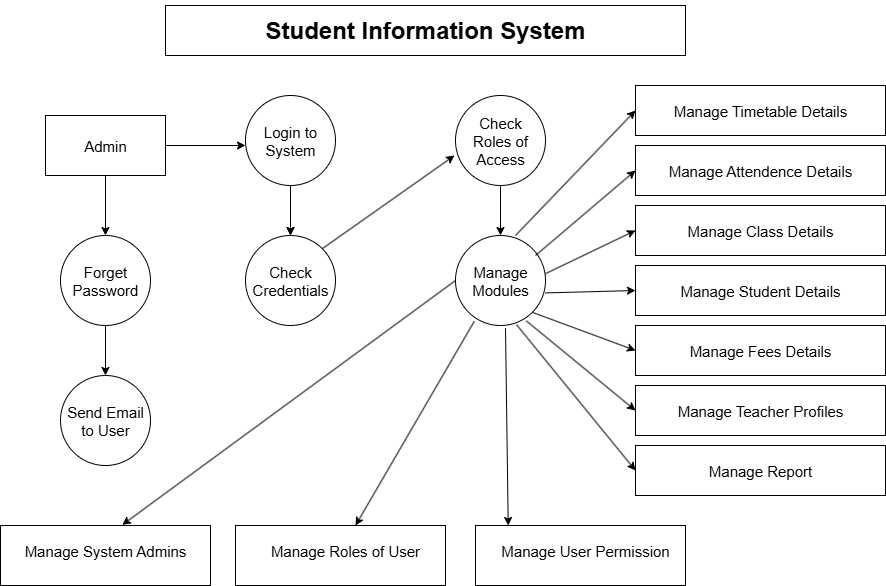

The diagram above was exported from draw.io. Its source (the exported page's mxGraphModel, read from the mxfile embedded in the PNG):
<mxGraphModel dx="1892" dy="1662" grid="1" gridSize="10" guides="1" tooltips="1" connect="1" arrows="1" fold="1" page="1" pageScale="1" pageWidth="850" pageHeight="1100" background="light-dark(#ffffff, #f5f5f5)" math="0" shadow="0">
  <root>
    <mxCell id="0" />
    <mxCell id="1" parent="0" />
    <mxCell id="B5SJ5LHfnxm0Hca0BE-x-9" value="" style="rounded=0;whiteSpace=wrap;html=1;fillColor=light-dark(#FFFFFF,#FFCCE6);" vertex="1" parent="1">
      <mxGeometry x="160" y="-1080" width="520" height="50" as="geometry" />
    </mxCell>
    <mxCell id="B5SJ5LHfnxm0Hca0BE-x-10" value="&lt;h1&gt;Student Information System&lt;/h1&gt;" style="text;html=1;align=center;verticalAlign=middle;whiteSpace=wrap;rounded=0;fontColor=light-dark(#000000,#000000);" vertex="1" parent="1">
      <mxGeometry x="170" y="-1070" width="500" height="30" as="geometry" />
    </mxCell>
    <mxCell id="B5SJ5LHfnxm0Hca0BE-x-11" value="" style="rounded=0;whiteSpace=wrap;html=1;fillColor=light-dark(#FFFFFF,#FFCCE6);" vertex="1" parent="1">
      <mxGeometry x="40" y="-970" width="120" height="60" as="geometry" />
    </mxCell>
    <mxCell id="B5SJ5LHfnxm0Hca0BE-x-23" style="edgeStyle=orthogonalEdgeStyle;rounded=0;orthogonalLoop=1;jettySize=auto;html=1;exitX=0.5;exitY=1;exitDx=0;exitDy=0;entryX=0.5;entryY=0;entryDx=0;entryDy=0;strokeColor=light-dark(#000000,#000000);" edge="1" parent="1" source="B5SJ5LHfnxm0Hca0BE-x-12" target="B5SJ5LHfnxm0Hca0BE-x-13">
      <mxGeometry relative="1" as="geometry" />
    </mxCell>
    <mxCell id="B5SJ5LHfnxm0Hca0BE-x-12" value="" style="ellipse;whiteSpace=wrap;html=1;aspect=fixed;fillColor=light-dark(#FFFFFF,#FFCCE6);" vertex="1" parent="1">
      <mxGeometry x="55" y="-850" width="90" height="90" as="geometry" />
    </mxCell>
    <mxCell id="B5SJ5LHfnxm0Hca0BE-x-13" value="" style="ellipse;whiteSpace=wrap;html=1;aspect=fixed;fillColor=light-dark(#FFFFFF,#FFCCE6);" vertex="1" parent="1">
      <mxGeometry x="55" y="-710" width="90" height="90" as="geometry" />
    </mxCell>
    <mxCell id="B5SJ5LHfnxm0Hca0BE-x-55" value="" style="edgeStyle=orthogonalEdgeStyle;rounded=0;orthogonalLoop=1;jettySize=auto;html=1;" edge="1" parent="1" source="B5SJ5LHfnxm0Hca0BE-x-14" target="B5SJ5LHfnxm0Hca0BE-x-15">
      <mxGeometry relative="1" as="geometry" />
    </mxCell>
    <mxCell id="B5SJ5LHfnxm0Hca0BE-x-14" value="" style="ellipse;whiteSpace=wrap;html=1;aspect=fixed;fillColor=light-dark(#FFFFFF,#FFCCE6);" vertex="1" parent="1">
      <mxGeometry x="240" y="-990" width="90" height="90" as="geometry" />
    </mxCell>
    <mxCell id="B5SJ5LHfnxm0Hca0BE-x-15" value="" style="ellipse;whiteSpace=wrap;html=1;aspect=fixed;fillColor=light-dark(#FFFFFF,#FFCCE6);" vertex="1" parent="1">
      <mxGeometry x="240" y="-850" width="90" height="90" as="geometry" />
    </mxCell>
    <mxCell id="B5SJ5LHfnxm0Hca0BE-x-16" value="" style="ellipse;whiteSpace=wrap;html=1;aspect=fixed;fillColor=light-dark(#FFFFFF,#FFCCE6);" vertex="1" parent="1">
      <mxGeometry x="450" y="-990" width="90" height="90" as="geometry" />
    </mxCell>
    <mxCell id="B5SJ5LHfnxm0Hca0BE-x-17" value="" style="ellipse;whiteSpace=wrap;html=1;aspect=fixed;fillColor=light-dark(#FFFFFF,#FFCCE6);" vertex="1" parent="1">
      <mxGeometry x="450" y="-850" width="90" height="90" as="geometry" />
    </mxCell>
    <mxCell id="B5SJ5LHfnxm0Hca0BE-x-18" value="" style="endArrow=classic;html=1;rounded=0;exitX=1;exitY=0;exitDx=0;exitDy=0;labelBorderColor=none;strokeColor=light-dark(#000000,#000000);" edge="1" parent="1" source="B5SJ5LHfnxm0Hca0BE-x-15">
      <mxGeometry width="50" height="50" relative="1" as="geometry">
        <mxPoint x="320" y="-840" as="sourcePoint" />
        <mxPoint x="449" y="-930" as="targetPoint" />
      </mxGeometry>
    </mxCell>
    <mxCell id="B5SJ5LHfnxm0Hca0BE-x-19" value="" style="endArrow=classic;html=1;rounded=0;exitX=1;exitY=0.5;exitDx=0;exitDy=0;strokeColor=light-dark(#000000,#000000);" edge="1" parent="1" source="B5SJ5LHfnxm0Hca0BE-x-11">
      <mxGeometry width="50" height="50" relative="1" as="geometry">
        <mxPoint x="170" y="-940" as="sourcePoint" />
        <mxPoint x="240" y="-940" as="targetPoint" />
      </mxGeometry>
    </mxCell>
    <mxCell id="B5SJ5LHfnxm0Hca0BE-x-22" value="" style="endArrow=classic;html=1;rounded=0;strokeColor=light-dark(#000000,#000000);" edge="1" parent="1" source="B5SJ5LHfnxm0Hca0BE-x-11">
      <mxGeometry width="50" height="50" relative="1" as="geometry">
        <mxPoint x="100" y="-860" as="sourcePoint" />
        <mxPoint x="100" y="-850" as="targetPoint" />
      </mxGeometry>
    </mxCell>
    <mxCell id="B5SJ5LHfnxm0Hca0BE-x-24" value="" style="rounded=0;whiteSpace=wrap;html=1;fillColor=light-dark(#FFFFFF,#FFCCE6);" vertex="1" parent="1">
      <mxGeometry x="-5" y="-560" width="210" height="60" as="geometry" />
    </mxCell>
    <mxCell id="B5SJ5LHfnxm0Hca0BE-x-25" value="" style="rounded=0;whiteSpace=wrap;html=1;fillColor=light-dark(#FFFFFF,#FFCCE6);" vertex="1" parent="1">
      <mxGeometry x="230" y="-560" width="210" height="60" as="geometry" />
    </mxCell>
    <mxCell id="B5SJ5LHfnxm0Hca0BE-x-26" value="" style="rounded=0;whiteSpace=wrap;html=1;fillColor=light-dark(#FFFFFF,#FFCCE6);" vertex="1" parent="1">
      <mxGeometry x="470" y="-560" width="210" height="60" as="geometry" />
    </mxCell>
    <mxCell id="B5SJ5LHfnxm0Hca0BE-x-31" value="" style="rounded=0;whiteSpace=wrap;html=1;fillColor=light-dark(#FFFFFF,#FFCCE6);" vertex="1" parent="1">
      <mxGeometry x="630" y="-1000" width="250" height="50" as="geometry" />
    </mxCell>
    <mxCell id="B5SJ5LHfnxm0Hca0BE-x-35" style="edgeStyle=orthogonalEdgeStyle;rounded=0;orthogonalLoop=1;jettySize=auto;html=1;exitX=0.5;exitY=1;exitDx=0;exitDy=0;" edge="1" parent="1" source="B5SJ5LHfnxm0Hca0BE-x-31" target="B5SJ5LHfnxm0Hca0BE-x-31">
      <mxGeometry relative="1" as="geometry" />
    </mxCell>
    <mxCell id="B5SJ5LHfnxm0Hca0BE-x-36" value="" style="rounded=0;whiteSpace=wrap;html=1;fillColor=light-dark(#FFFFFF,#FFCCE6);" vertex="1" parent="1">
      <mxGeometry x="630" y="-940" width="250" height="50" as="geometry" />
    </mxCell>
    <mxCell id="B5SJ5LHfnxm0Hca0BE-x-37" value="" style="rounded=0;whiteSpace=wrap;html=1;fillColor=light-dark(#FFFFFF,#FFCCE6);" vertex="1" parent="1">
      <mxGeometry x="630" y="-880" width="250" height="50" as="geometry" />
    </mxCell>
    <mxCell id="B5SJ5LHfnxm0Hca0BE-x-38" value="" style="rounded=0;whiteSpace=wrap;html=1;fillColor=light-dark(#FFFFFF,#FFCCE6);" vertex="1" parent="1">
      <mxGeometry x="630" y="-820" width="250" height="50" as="geometry" />
    </mxCell>
    <mxCell id="B5SJ5LHfnxm0Hca0BE-x-39" value="" style="rounded=0;whiteSpace=wrap;html=1;fillColor=light-dark(#FFFFFF,#FFCCE6);" vertex="1" parent="1">
      <mxGeometry x="630" y="-760" width="250" height="50" as="geometry" />
    </mxCell>
    <mxCell id="B5SJ5LHfnxm0Hca0BE-x-40" value="" style="rounded=0;whiteSpace=wrap;html=1;fillColor=light-dark(#FFFFFF,#FFCCE6);" vertex="1" parent="1">
      <mxGeometry x="630" y="-700" width="250" height="50" as="geometry" />
    </mxCell>
    <mxCell id="B5SJ5LHfnxm0Hca0BE-x-41" value="" style="rounded=0;whiteSpace=wrap;html=1;fillColor=light-dark(#FFFFFF,#FFCCE6);" vertex="1" parent="1">
      <mxGeometry x="630" y="-640" width="250" height="50" as="geometry" />
    </mxCell>
    <mxCell id="B5SJ5LHfnxm0Hca0BE-x-43" value="" style="endArrow=classic;html=1;rounded=0;entryX=0.58;entryY=-0.01;entryDx=0;entryDy=0;entryPerimeter=0;exitX=0;exitY=0.5;exitDx=0;exitDy=0;strokeColor=light-dark(#000000,#000000);" edge="1" parent="1" source="B5SJ5LHfnxm0Hca0BE-x-17" target="B5SJ5LHfnxm0Hca0BE-x-24">
      <mxGeometry width="50" height="50" relative="1" as="geometry">
        <mxPoint x="330" y="-660" as="sourcePoint" />
        <mxPoint x="380" y="-710" as="targetPoint" />
      </mxGeometry>
    </mxCell>
    <mxCell id="B5SJ5LHfnxm0Hca0BE-x-44" value="" style="endArrow=classic;html=1;rounded=0;exitX=0.209;exitY=0.953;exitDx=0;exitDy=0;exitPerimeter=0;strokeColor=light-dark(#000000,#000000);" edge="1" parent="1" source="B5SJ5LHfnxm0Hca0BE-x-17" target="B5SJ5LHfnxm0Hca0BE-x-25">
      <mxGeometry width="50" height="50" relative="1" as="geometry">
        <mxPoint x="390" y="-670" as="sourcePoint" />
        <mxPoint x="440" y="-720" as="targetPoint" />
        <Array as="points">
          <mxPoint x="350" y="-560" />
        </Array>
      </mxGeometry>
    </mxCell>
    <mxCell id="B5SJ5LHfnxm0Hca0BE-x-45" value="" style="endArrow=classic;html=1;rounded=0;exitX=0.636;exitY=1.029;exitDx=0;exitDy=0;exitPerimeter=0;entryX=0.095;entryY=0;entryDx=0;entryDy=0;entryPerimeter=0;strokeColor=light-dark(#000000,#000000);" edge="1" parent="1">
      <mxGeometry width="50" height="50" relative="1" as="geometry">
        <mxPoint x="499.9999999999998" y="-757.39" as="sourcePoint" />
        <mxPoint x="502.7099999999998" y="-560" as="targetPoint" />
      </mxGeometry>
    </mxCell>
    <mxCell id="B5SJ5LHfnxm0Hca0BE-x-46" value="" style="endArrow=classic;html=1;rounded=0;exitX=0.5;exitY=1;exitDx=0;exitDy=0;strokeColor=light-dark(#000000,#000000);" edge="1" parent="1" source="B5SJ5LHfnxm0Hca0BE-x-16" target="B5SJ5LHfnxm0Hca0BE-x-17">
      <mxGeometry width="50" height="50" relative="1" as="geometry">
        <mxPoint x="530" y="-860" as="sourcePoint" />
        <mxPoint x="580" y="-910" as="targetPoint" />
      </mxGeometry>
    </mxCell>
    <mxCell id="B5SJ5LHfnxm0Hca0BE-x-47" value="" style="endArrow=classic;html=1;rounded=0;entryX=0;entryY=0.5;entryDx=0;entryDy=0;fontColor=light-dark(default, #090202);strokeColor=light-dark(#000000,#000000);" edge="1" parent="1" target="B5SJ5LHfnxm0Hca0BE-x-31">
      <mxGeometry width="50" height="50" relative="1" as="geometry">
        <mxPoint x="510" y="-850" as="sourcePoint" />
        <mxPoint x="560" y="-900" as="targetPoint" />
      </mxGeometry>
    </mxCell>
    <mxCell id="B5SJ5LHfnxm0Hca0BE-x-48" value="" style="endArrow=classic;html=1;rounded=0;entryX=0;entryY=0.5;entryDx=0;entryDy=0;strokeColor=light-dark(#000000,#000000);" edge="1" parent="1" target="B5SJ5LHfnxm0Hca0BE-x-36">
      <mxGeometry width="50" height="50" relative="1" as="geometry">
        <mxPoint x="530" y="-830" as="sourcePoint" />
        <mxPoint x="580" y="-880" as="targetPoint" />
      </mxGeometry>
    </mxCell>
    <mxCell id="B5SJ5LHfnxm0Hca0BE-x-49" value="" style="endArrow=classic;html=1;rounded=0;entryX=0;entryY=0.5;entryDx=0;entryDy=0;exitX=1;exitY=0.424;exitDx=0;exitDy=0;exitPerimeter=0;strokeColor=light-dark(#000000,#000000);" edge="1" parent="1" source="B5SJ5LHfnxm0Hca0BE-x-17" target="B5SJ5LHfnxm0Hca0BE-x-37">
      <mxGeometry width="50" height="50" relative="1" as="geometry">
        <mxPoint x="540" y="-800" as="sourcePoint" />
        <mxPoint x="590" y="-850" as="targetPoint" />
      </mxGeometry>
    </mxCell>
    <mxCell id="B5SJ5LHfnxm0Hca0BE-x-50" value="" style="endArrow=classic;html=1;rounded=0;entryX=0;entryY=0.5;entryDx=0;entryDy=0;exitX=1;exitY=0.638;exitDx=0;exitDy=0;exitPerimeter=0;strokeColor=light-dark(#000000,#000000);" edge="1" parent="1" source="B5SJ5LHfnxm0Hca0BE-x-17" target="B5SJ5LHfnxm0Hca0BE-x-38">
      <mxGeometry width="50" height="50" relative="1" as="geometry">
        <mxPoint x="530" y="-770" as="sourcePoint" />
        <mxPoint x="580" y="-820" as="targetPoint" />
      </mxGeometry>
    </mxCell>
    <mxCell id="B5SJ5LHfnxm0Hca0BE-x-51" value="" style="endArrow=classic;html=1;rounded=0;entryX=0;entryY=0.5;entryDx=0;entryDy=0;exitX=1;exitY=1;exitDx=0;exitDy=0;strokeColor=light-dark(#000000,#000000);" edge="1" parent="1" source="B5SJ5LHfnxm0Hca0BE-x-17" target="B5SJ5LHfnxm0Hca0BE-x-39">
      <mxGeometry width="50" height="50" relative="1" as="geometry">
        <mxPoint x="540" y="-700" as="sourcePoint" />
        <mxPoint x="590" y="-750" as="targetPoint" />
      </mxGeometry>
    </mxCell>
    <mxCell id="B5SJ5LHfnxm0Hca0BE-x-52" value="" style="endArrow=classic;html=1;rounded=0;entryX=0;entryY=0.5;entryDx=0;entryDy=0;exitX=0.787;exitY=0.949;exitDx=0;exitDy=0;exitPerimeter=0;strokeColor=light-dark(#000000,#000000);" edge="1" parent="1" source="B5SJ5LHfnxm0Hca0BE-x-17" target="B5SJ5LHfnxm0Hca0BE-x-40">
      <mxGeometry width="50" height="50" relative="1" as="geometry">
        <mxPoint x="540" y="-670" as="sourcePoint" />
        <mxPoint x="590" y="-720" as="targetPoint" />
      </mxGeometry>
    </mxCell>
    <mxCell id="B5SJ5LHfnxm0Hca0BE-x-53" value="" style="endArrow=classic;html=1;rounded=0;entryX=0;entryY=0.5;entryDx=0;entryDy=0;exitX=0.68;exitY=0.993;exitDx=0;exitDy=0;exitPerimeter=0;strokeColor=light-dark(#000000,#000000);" edge="1" parent="1" source="B5SJ5LHfnxm0Hca0BE-x-17" target="B5SJ5LHfnxm0Hca0BE-x-41">
      <mxGeometry width="50" height="50" relative="1" as="geometry">
        <mxPoint x="550" y="-630" as="sourcePoint" />
        <mxPoint x="600" y="-680" as="targetPoint" />
      </mxGeometry>
    </mxCell>
    <mxCell id="B5SJ5LHfnxm0Hca0BE-x-54" value="" style="endArrow=classic;html=1;rounded=0;exitX=0.5;exitY=1;exitDx=0;exitDy=0;strokeColor=light-dark(#000000,#000000);" edge="1" parent="1" source="B5SJ5LHfnxm0Hca0BE-x-14">
      <mxGeometry width="50" height="50" relative="1" as="geometry">
        <mxPoint x="290" y="-880" as="sourcePoint" />
        <mxPoint x="285" y="-850" as="targetPoint" />
      </mxGeometry>
    </mxCell>
    <mxCell id="B5SJ5LHfnxm0Hca0BE-x-56" value="Admin" style="text;html=1;align=center;verticalAlign=middle;whiteSpace=wrap;rounded=0;fontColor=light-dark(#000000,#000000);fontSize=15;" vertex="1" parent="1">
      <mxGeometry x="70" y="-955" width="60" height="30" as="geometry" />
    </mxCell>
    <mxCell id="B5SJ5LHfnxm0Hca0BE-x-57" value="Forget&lt;div&gt;Password&lt;/div&gt;" style="text;html=1;align=center;verticalAlign=middle;whiteSpace=wrap;rounded=0;fontSize=15;fontColor=light-dark(#000000,#000000);" vertex="1" parent="1">
      <mxGeometry x="70" y="-815" width="60" height="20" as="geometry" />
    </mxCell>
    <mxCell id="B5SJ5LHfnxm0Hca0BE-x-58" value="Send Email to User" style="text;html=1;align=center;verticalAlign=middle;whiteSpace=wrap;rounded=0;fontSize=15;fontColor=light-dark(#000000,#000000);" vertex="1" parent="1">
      <mxGeometry x="60" y="-680" width="80" height="30" as="geometry" />
    </mxCell>
    <mxCell id="B5SJ5LHfnxm0Hca0BE-x-61" value="Check&lt;div&gt;Credentials&lt;/div&gt;" style="text;html=1;align=center;verticalAlign=middle;whiteSpace=wrap;rounded=0;fontColor=light-dark(#000000,#000000);fontSize=15;" vertex="1" parent="1">
      <mxGeometry x="255" y="-820" width="60" height="30" as="geometry" />
    </mxCell>
    <mxCell id="B5SJ5LHfnxm0Hca0BE-x-62" value="Manage&lt;div&gt;Modules&lt;/div&gt;" style="text;html=1;align=center;verticalAlign=middle;whiteSpace=wrap;rounded=0;fontSize=15;fontColor=light-dark(#000000,#000000);" vertex="1" parent="1">
      <mxGeometry x="465" y="-830" width="60" height="50" as="geometry" />
    </mxCell>
    <mxCell id="B5SJ5LHfnxm0Hca0BE-x-63" value="Manage Timetable Details" style="text;html=1;align=center;verticalAlign=middle;whiteSpace=wrap;rounded=0;fontColor=light-dark(#000000,#000000);fontSize=15;" vertex="1" parent="1">
      <mxGeometry x="640" y="-990" width="230" height="30" as="geometry" />
    </mxCell>
    <mxCell id="B5SJ5LHfnxm0Hca0BE-x-64" value="Manage Attendence Details" style="text;html=1;align=center;verticalAlign=middle;whiteSpace=wrap;rounded=0;fontColor=light-dark(#000000,#000000);fontSize=15;" vertex="1" parent="1">
      <mxGeometry x="640" y="-930" width="230" height="30" as="geometry" />
    </mxCell>
    <mxCell id="B5SJ5LHfnxm0Hca0BE-x-65" value="Manage Class Details" style="text;html=1;align=center;verticalAlign=middle;whiteSpace=wrap;rounded=0;fontColor=light-dark(#000000,#000000);fontSize=15;" vertex="1" parent="1">
      <mxGeometry x="640" y="-870" width="230" height="30" as="geometry" />
    </mxCell>
    <mxCell id="B5SJ5LHfnxm0Hca0BE-x-66" value="Manage Student Details" style="text;html=1;align=center;verticalAlign=middle;whiteSpace=wrap;rounded=0;fontColor=light-dark(#000000,#000000);fontSize=15;" vertex="1" parent="1">
      <mxGeometry x="640" y="-810" width="230" height="30" as="geometry" />
    </mxCell>
    <mxCell id="B5SJ5LHfnxm0Hca0BE-x-67" value="Manage Fees Details" style="text;html=1;align=center;verticalAlign=middle;whiteSpace=wrap;rounded=0;fontColor=light-dark(#000000,#000000);fontSize=15;" vertex="1" parent="1">
      <mxGeometry x="640" y="-750" width="230" height="30" as="geometry" />
    </mxCell>
    <mxCell id="B5SJ5LHfnxm0Hca0BE-x-68" value="Manage Teacher Profiles" style="text;html=1;align=center;verticalAlign=middle;whiteSpace=wrap;rounded=0;fontColor=light-dark(#000000,#000000);fontSize=15;" vertex="1" parent="1">
      <mxGeometry x="640" y="-690" width="230" height="30" as="geometry" />
    </mxCell>
    <mxCell id="B5SJ5LHfnxm0Hca0BE-x-69" value="Manage Report" style="text;html=1;align=center;verticalAlign=middle;whiteSpace=wrap;rounded=0;fontColor=light-dark(#000000,#000000);fontSize=15;" vertex="1" parent="1">
      <mxGeometry x="640" y="-630" width="230" height="30" as="geometry" />
    </mxCell>
    <mxCell id="B5SJ5LHfnxm0Hca0BE-x-70" value="Manage System Admins" style="text;html=1;align=center;verticalAlign=middle;whiteSpace=wrap;rounded=0;fontSize=15;fontColor=light-dark(#000000,#000000);" vertex="1" parent="1">
      <mxGeometry x="10" y="-550" width="180" height="30" as="geometry" />
    </mxCell>
    <mxCell id="B5SJ5LHfnxm0Hca0BE-x-71" value="Manage Roles of User" style="text;html=1;align=center;verticalAlign=middle;whiteSpace=wrap;rounded=0;fontColor=light-dark(#000000,#000000);fontSize=15;" vertex="1" parent="1">
      <mxGeometry x="250" y="-550" width="180" height="30" as="geometry" />
    </mxCell>
    <mxCell id="B5SJ5LHfnxm0Hca0BE-x-72" value="Manage User Permission" style="text;html=1;align=center;verticalAlign=middle;whiteSpace=wrap;rounded=0;fontColor=light-dark(#000000,#000000);fontSize=15;" vertex="1" parent="1">
      <mxGeometry x="490" y="-550" width="180" height="30" as="geometry" />
    </mxCell>
    <mxCell id="B5SJ5LHfnxm0Hca0BE-x-74" value="Login to&lt;div&gt;System&lt;/div&gt;" style="text;html=1;align=center;verticalAlign=middle;whiteSpace=wrap;rounded=0;fontColor=light-dark(#000000,#000000);fontSize=15;" vertex="1" parent="1">
      <mxGeometry x="255" y="-960" width="60" height="30" as="geometry" />
    </mxCell>
    <mxCell id="B5SJ5LHfnxm0Hca0BE-x-75" value="Check Roles of Access" style="text;html=1;align=center;verticalAlign=middle;whiteSpace=wrap;rounded=0;fontSize=15;fontColor=light-dark(#000000,#000000);" vertex="1" parent="1">
      <mxGeometry x="465" y="-970" width="60" height="50" as="geometry" />
    </mxCell>
  </root>
</mxGraphModel>